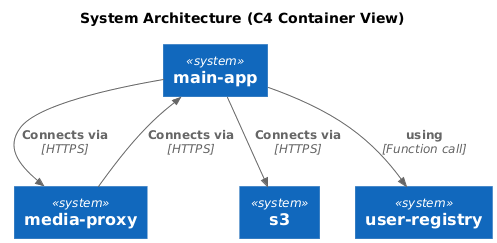

The diagram above was rendered by PlantUML. Its source (embedded in the PNG):
@startuml
!include https://raw.githubusercontent.com/plantuml-stdlib/C4-PlantUML/master/C4_Container.puml

title System Architecture (C4 Container View)

' --- Systems ---
System(main_app, "main-app")
System(media_proxy, "media-proxy")
System(s3, "s3")
System(user_registry, "user-registry")

' --- Relationships ---
Rel(main_app, media_proxy, "Connects via", "HTTPS")
Rel(main_app, s3, "Connects via", "HTTPS")
Rel(main_app, user_registry, "using", "Function call")
Rel(media_proxy, main_app, "Connects via", "HTTPS")
@enduml